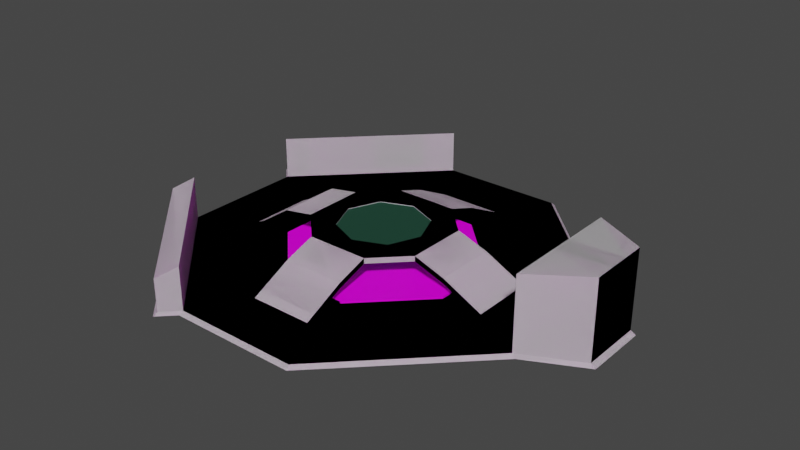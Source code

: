 # Source: Lobby.blend  (saved by Blender 4.0.36; exported with 4.5.12 LTS)
import bpy
from mathutils import Matrix  # noqa: F401  (used for matrix-valued properties, if any)

bpy.ops.wm.read_factory_settings(use_empty=True)
scene = bpy.context.scene
scene.name = 'Scene'

# ---- collections
col_collection = bpy.data.collections.new('Collection'); scene.collection.children.link(col_collection)
col_colonly = bpy.data.collections.new('colonly'); scene.collection.children.link(col_colonly)

# ---- images (referenced by path relative to the original .blend; pixels are not part of the script)
import os
ASSET_DIR = os.environ.get("B2B_ASSET_DIR", "")  # directory of the original .blend (textures are referenced by path, not embedded)
HERE = os.path.dirname(os.path.abspath(__file__))  # packed textures are extracted next to this script under _unpacked/

def load_image(name, relpath, width, height, colorspace="sRGB"):
    """Load a texture the original file referenced (path relative to the .blend, or extracted next to this script)."""
    p = next((c for c in (os.path.join(HERE, relpath), os.path.join(ASSET_DIR, relpath)) if relpath and os.path.exists(c)), "")
    if p:
        img = bpy.data.images.load(p, check_existing=True)
        img.name = name
    else:  # same state as the original file: an image datablock whose file is absent (Cycles renders it pink)
        img = bpy.data.images.new(name, width, height)
        img.source = "FILE"
        img.filepath = "//" + (relpath or name)
    img.colorspace_settings.name = colorspace
    return img
img_t_oldmetal_png = load_image('T_OldMetal.png', 'T_OldMetal.png', 1024, 1024, 'sRGB')

# ---- materials (node trees are filled in below, after node groups)
mat_material_001 = bpy.data.materials.new('Material.001')
mat_material_001.alpha_threshold = 0.0
mat_material_001.use_transparent_shadow = False
mat_material_001.line_color = (0.0, 0.0, 0.0, 1.0)
mat_material = bpy.data.materials.new('Material')
mat_material.surface_render_method = 'BLENDED'
mat_material.blend_method = 'BLEND'
mat_material.use_transparent_shadow = False
mat_material.refraction_depth = 0.6

# ---- material node trees
mat_material_001.use_nodes = True; mat_material_001.node_tree.nodes.clear()
_N = mat_material_001.node_tree.nodes; _L = mat_material_001.node_tree.links
n0 = _N.new('ShaderNodeOutputMaterial'); n0.name = 'Material Output'; n0.location = (300, 300)
n1 = _N.new('ShaderNodeBsdfPrincipled'); n1.name = 'Principled BSDF'; n1.location = (10, 300)
n1.distribution = 'GGX'
n1.subsurface_method = 'BURLEY'
n1.inputs[2].default_value = 0.4
n1.inputs[3].default_value = 1.45
n1.inputs[27].default_value = (0.0, 0.0, 0.0, 1.0)
n1.inputs[28].default_value = 1.0
n2 = _N.new('ShaderNodeTexImage'); n2.name = 'Image Texture'; n2.location = (-190, 280)
n2.image = img_t_oldmetal_png
_L.new(n1.outputs[0], n0.inputs[0])
_L.new(n2.outputs[0], n1.inputs[0])
n0.is_active_output = True
mat_material.use_nodes = True; mat_material.node_tree.nodes.clear()
_N = mat_material.node_tree.nodes; _L = mat_material.node_tree.links
n0 = _N.new('ShaderNodeOutputMaterial'); n0.name = 'Material Output'; n0.location = (300, 300)
n1 = _N.new('ShaderNodeBsdfTransparent'); n1.name = 'Transparent BSDF'; n1.location = (10, 300)
n1.inputs[0].default_value = (0.2931, 1.0, 0.6603, 0.0)
_L.new(n1.outputs[0], n0.inputs[0])
n0.is_active_output = True

# ---- world
world_world = bpy.data.worlds.new('World'); scene.world = world_world
world_world.use_nodes = True; world_world.node_tree.nodes.clear()
_N = world_world.node_tree.nodes; _L = world_world.node_tree.links
n0 = _N.new('ShaderNodeOutputWorld'); n0.name = 'World Output'; n0.location = (300, 300)
n1 = _N.new('ShaderNodeBackground'); n1.name = 'Background'; n1.location = (10, 300)
n1.inputs[0].default_value = (0.05088, 0.05088, 0.05088, 1.0)
_L.new(n1.outputs[0], n0.inputs[0])
n0.is_active_output = True
world_world.color = (0.05088, 0.05088, 0.05088)
world_world.use_sun_shadow = False
world_world.sun_shadow_jitter_overblur = 0.0

# ---- meshes
me_cube = bpy.data.meshes.new('Cube')
me_cube.from_pydata([(-5.833, 17.5, 0.25), (5.833, 17.5, 0.25), (-17.5, -5.833, 0.25), (-17.5, 5.833, 0.25), (17.5, 5.833, 0.25), (17.5, -5.833, 0.25), (5.833, -17.5, 0.25), (-5.833, -17.5, 0.25), (-5.833, 5.833, 0.25), (5.833, 5.833, 0.25), (-5.833, -5.833, 0.25), (5.833, -5.833, 0.25), (17.5, 1.0, 0.25), (17.5, -1.0, 0.25), (19.5, 2.0, 0.25), (19.5, -2.0, 0.25), (21.5, 0.0, 0.25), (-5.95, 17.85, -0.051), (5.95, 17.85, -0.051), (-17.85, -5.95, -0.051), (-17.85, 5.95, -0.051), (17.85, 5.95, -0.051), (17.85, -5.95, -0.051), (5.95, -17.85, -0.051), (-5.95, -17.85, -0.051)], [], [(8, 3, 2, 10), (4, 9, 11, 5, 13, 12), (9, 8, 10, 11), (4, 1, 9), (1, 0, 8, 9), (3, 8, 0), (7, 10, 2), (6, 11, 10, 7), (11, 6, 5), (12, 13, 15, 14), (15, 16, 14), (5, 6, 23, 22), (6, 7, 24, 23), (0, 1, 18, 17), (1, 4, 21, 18), (2, 3, 20, 19)])
_uv = me_cube.uv_layers.new(name='UVMap')
_uv.uv.foreach_set('vector', [-0.0008991, 1.001, -0.9099, 1.001, -0.9099, -0.0009909, -0.0008991, -0.0009909, 1.817, 1.001, 0.9081, 1.001, 0.9081, -0.0009909, 1.817, -0.0009909, 1.817, 0.4141, 1.817, 0.5859, 0.9081, 1.001, -0.0008991, 1.001, -0.0008991, -0.0009909, 0.9081, -0.0009909, 1.817, 1.001, 0.9081, 2.003, 0.9081, 1.001, 0.9081, 2.003, -0.0008991, 2.003, -0.0008991, 1.001, 0.9081, 1.001, -0.9099, 1.001, -0.0008991, 1.001, -0.0008991, 2.003, -0.0008991, -1.003, -0.0008991, -0.0009909, -0.9099, -0.0009909, 0.9081, -1.003, 0.9081, -0.0009909, -0.0008991, -0.0009909, -0.0008991, -1.003, 0.9081, -0.0009909, 0.9081, -1.003, 1.817, -0.0009909, 0.3, 0.6089, 0.3, 0.395, 0.4941, 0.288, 0.4941, 0.7159, 0.4941, 0.288, 0.6882, 0.502, 0.4941, 0.7159, 1.078, 0.4061, -0.6005, 0.4058, -0.6061, 0.344, 1.106, 0.3443, 2.989, 0.4084, -1.938, 0.4084, -1.988, 0.2812, 3.038, 0.2812, -1.285, 0.4839, 2.305, 0.4839, 2.341, 0.3913, -1.321, 0.3913, 2.01, 0.4928, -1.004, 0.4973, -1.05, 0.4418, 2.062, 0.4393, 1.582, 0.5019, -0.5629, 0.5006, -0.5991, 0.4476, 1.619, 0.4487])
me_cube.materials.append(mat_material_001)
me_cube.use_remesh_preserve_volume = False
me_cube.use_remesh_preserve_attributes = False
me_cube.use_mirror_vertex_groups = False
me_cube.update()
me_cube_002 = bpy.data.meshes.new('Cube.002')
me_cube_002.from_pydata([(-2.917, 8.75, 1.625), (2.917, 8.75, 1.625), (-8.75, -2.917, 2.125), (-8.75, 2.917, 2.125), (8.75, 2.917, 1.625), (8.75, -2.917, 1.625), (2.917, -8.75, 1.625), (-2.917, -8.75, 1.625), (-2.917, 8.75, 2.125), (2.917, 8.75, 2.125), (-8.75, -2.917, 2.625), (-8.75, 2.917, 2.625), (8.75, 2.917, 2.125), (8.75, -2.917, 2.125), (2.917, -8.75, 2.125), (-2.917, -8.75, 2.125), (2.917, 5.833, 2.625), (-2.917, 5.833, 2.625), (2.917, 5.833, 3.125), (-2.917, 5.833, 3.125), (-5.833, 2.917, 2.625), (-5.833, -2.917, 2.625), (-5.833, 2.917, 3.125), (-5.833, -2.917, 3.125), (-2.917, -5.833, 2.625), (2.917, -5.833, 2.625), (-2.917, -5.833, 3.125), (2.917, -5.833, 3.125), (5.833, 2.917, 2.625), (5.833, -2.917, 2.625), (5.833, 2.917, 3.125), (5.833, -2.917, 3.125), (11.75, 2.917, 0.125), (11.75, -2.917, 0.125), (11.75, 2.917, 0.625), (11.75, -2.917, 0.625), (-2.917, 11.75, 0.125), (2.917, 11.75, 0.125), (-2.917, 11.75, 0.625), (2.917, 11.75, 0.625), (-11.75, -2.917, 0.125), (-11.75, 2.917, 0.125), (-11.75, -2.917, 0.625), (-11.75, 2.917, 0.625), (2.917, -11.75, 0.1409), (-2.917, -11.75, 0.1409), (2.917, -11.75, 0.6409), (-2.917, -11.75, 0.6409), (12.75, 2.917, 0.125), (12.75, -2.917, 0.125), (-2.917, 12.75, 0.125), (2.917, 12.75, 0.125), (-12.75, -2.917, 0.125), (-12.75, 2.917, 0.125), (2.917, -12.75, 0.1409), (-2.917, -12.75, 0.1409), (4.083, 0.0, 2.925), (4.083, 0.0, 3.125), (0.0, -4.083, 2.925), (0.0, -4.083, 3.125), (0.0, 4.083, 2.925), (0.0, 4.083, 3.125), (-4.083, 0.0, 2.925), (-4.083, 0.0, 3.125), (2.903, -2.872, 2.925), (2.903, -2.872, 3.125), (-2.872, -2.872, 2.925), (-2.872, -2.872, 3.125), (2.903, 2.903, 2.925), (2.903, 2.903, 3.125), (-2.872, 2.903, 2.925), (-2.872, 2.903, 3.125)], [], [(20, 21, 2, 3), (1, 16, 17, 0), (14, 27, 26, 15), (4, 5, 29, 28), (66, 62, 63, 67), (13, 5, 33, 35), (22, 11, 10, 23), (9, 8, 19, 18), (12, 30, 31, 13), (12, 13, 35, 34), (7, 6, 44, 45), (5, 4, 32, 33), (1, 0, 36, 37), (27, 25, 29, 31), (57, 69, 68, 56), (11, 3, 41, 43), (4, 12, 34, 32), (6, 7, 24, 25), (32, 34, 48), (9, 1, 37, 39), (8, 9, 39, 38), (0, 8, 38, 36), (40, 42, 52), (3, 2, 40, 41), (2, 10, 42, 40), (10, 11, 43, 42), (43, 53, 52, 42), (14, 15, 47, 46), (15, 7, 45, 47), (6, 14, 46, 44), (59, 65, 64, 58), (18, 30, 28, 16), (33, 32, 48, 49), (19, 17, 20, 22), (37, 36, 50, 51), (33, 49, 35), (23, 21, 24, 26), (45, 55, 47), (41, 40, 52, 53), (41, 53, 43), (44, 46, 54), (35, 49, 48, 34), (39, 51, 50, 38), (47, 55, 54, 46), (45, 44, 54, 55), (6, 25, 27, 14), (5, 13, 31, 29), (4, 28, 30, 12), (17, 19, 8, 0), (20, 3, 11, 22), (21, 23, 10, 2), (70, 60, 61, 71), (15, 26, 24, 7), (1, 9, 18, 16), (37, 51, 39), (36, 38, 50), (61, 69, 18), (57, 30, 69), (18, 69, 30), (19, 71, 61), (63, 71, 22), (63, 23, 67), (59, 67, 26), (59, 27, 65), (57, 65, 31), (18, 19, 61), (22, 71, 19), (23, 63, 22), (26, 67, 23), (59, 26, 27), (27, 31, 65), (57, 31, 30), (16, 68, 60), (28, 68, 16), (28, 56, 68), (28, 29, 56), (29, 64, 56), (29, 25, 64), (58, 64, 25), (58, 25, 24), (24, 66, 58), (24, 21, 66), (62, 66, 21), (60, 70, 17), (16, 60, 17), (70, 62, 20), (20, 17, 70), (62, 21, 20), (65, 57, 56, 64), (69, 61, 60, 68), (71, 63, 62, 70), (67, 59, 58, 66)])
_uv = me_cube_002.uv_layers.new(name='UVMap')
_uv.uv.foreach_set('vector', [0.000974, 0.758, 0.000974, 0.281, -0.2376, 0.281, -0.2376, 0.758, 0.7165, 1.235, 0.7165, 0.9966, 0.2395, 0.9966, 0.2395, 1.235, 0.7165, -0.196, 0.7165, 0.04248, 0.2395, 0.04248, 0.2395, -0.196, 1.194, 0.758, 1.194, 0.281, 0.9551, 0.281, 0.9551, 0.758, 0.2432, 0.2847, 0.1441, 0.5195, 0.1441, 0.5195, 0.2432, 0.2847, 1.194, 0.281, 1.194, 0.281, 1.439, 0.281, 1.439, 0.281, 0.000974, 0.758, -0.2376, 0.758, -0.2376, 0.281, 0.000974, 0.281, 0.7165, 1.235, 0.2395, 1.235, 0.2395, 0.9966, 0.7165, 0.9966, 1.194, 0.758, 0.9551, 0.758, 0.9551, 0.281, 1.194, 0.281, 1.194, 0.758, 1.194, 0.281, 1.439, 0.281, 1.439, 0.758, 0.2395, -0.196, 0.7165, -0.196, 0.7165, -0.4414, 0.2395, -0.4414, 1.194, 0.281, 1.194, 0.758, 1.439, 0.758, 1.439, 0.281, 0.7165, 1.235, 0.2395, 1.235, 0.2395, 1.48, 0.7165, 1.48, 0.1179, 0.0, 0.1179, 1.0, 0.0, 1.0, 0.0, 0.0, 0.812, 0.5195, 0.7154, 0.7569, 0.7154, 0.7569, 0.812, 0.5195, -0.2376, 0.758, -0.2376, 0.758, -0.4829, 0.758, -0.4829, 0.758, 1.194, 0.758, 1.194, 0.758, 1.439, 0.758, 1.439, 0.758, 0.7165, -0.196, 0.2395, -0.196, 0.2395, 0.04248, 0.7165, 0.04248, 1.439, 0.758, 1.439, 0.758, 1.521, 0.758, 0.7165, 1.235, 0.7165, 1.235, 0.7165, 1.48, 0.7165, 1.48, 0.2395, 1.235, 0.7165, 1.235, 0.7165, 1.48, 0.2395, 1.48, 0.2395, 1.235, 0.2395, 1.235, 0.2395, 1.48, 0.2395, 1.48, -0.4829, 0.281, -0.4829, 0.281, -0.5647, 0.281, -0.2376, 0.758, -0.2376, 0.281, -0.4829, 0.281, -0.4829, 0.758, -0.2376, 0.281, -0.2376, 0.281, -0.4829, 0.281, -0.4829, 0.281, -0.2376, 0.281, -0.2376, 0.758, -0.4829, 0.758, -0.4829, 0.281, -0.4829, 0.758, -0.5647, 0.758, -0.5647, 0.281, -0.4829, 0.281, 0.7165, -0.196, 0.2395, -0.196, 0.2395, -0.4414, 0.7165, -0.4414, 0.2395, -0.196, 0.2395, -0.196, 0.2395, -0.4414, 0.2395, -0.4414, 0.7165, -0.196, 0.7165, -0.196, 0.7165, -0.4414, 0.7165, -0.4414, 0.478, 0.1856, 0.7154, 0.2847, 0.7154, 0.2847, 0.478, 0.1856, 0.1179, 0.0, 0.2357, 0.0, 0.2357, 1.0, 0.1179, 1.0, 1.439, 0.281, 1.439, 0.758, 1.521, 0.758, 1.521, 0.281, 0.3536, 0.0, 0.3536, 1.0, 0.2357, 1.0, 0.2357, 0.0, 0.7165, 1.48, 0.2395, 1.48, 0.2395, 1.562, 0.7165, 1.562, 1.439, 0.281, 1.521, 0.281, 1.439, 0.281, 0.4714, 0.0, 0.4714, 1.0, 0.3536, 1.0, 0.3536, 0.0, 0.2395, -0.4414, 0.2395, -0.5232, 0.2395, -0.4414, -0.4829, 0.758, -0.4829, 0.281, -0.5647, 0.281, -0.5647, 0.758, -0.4829, 0.758, -0.5647, 0.758, -0.4829, 0.758, 0.7165, -0.4414, 0.7165, -0.4414, 0.7165, -0.5232, 1.439, 0.281, 1.521, 0.281, 1.521, 0.758, 1.439, 0.758, 0.7165, 1.48, 0.7165, 1.562, 0.2395, 1.562, 0.2395, 1.48, 0.2395, -0.4414, 0.2395, -0.5232, 0.7165, -0.5232, 0.7165, -0.4414, 0.2395, -0.4414, 0.7165, -0.4414, 0.7165, -0.5232, 0.2395, -0.5232, 0.7165, -0.196, 0.7165, 0.04248, 0.7165, 0.04248, 0.7165, -0.196, 1.194, 0.281, 1.194, 0.281, 0.9551, 0.281, 0.9551, 0.281, 1.194, 0.758, 0.9551, 0.758, 0.9551, 0.758, 1.194, 0.758, 0.2395, 0.9966, 0.2395, 0.9966, 0.2395, 1.235, 0.2395, 1.235, 0.000974, 0.758, -0.2376, 0.758, -0.2376, 0.758, 0.000974, 0.758, 0.000974, 0.281, 0.000974, 0.281, -0.2376, 0.281, -0.2376, 0.281, 0.2432, 0.7569, 0.478, 0.8535, 0.478, 0.8535, 0.2432, 0.7569, 0.2395, -0.196, 0.2395, 0.04248, 0.2395, 0.04248, 0.2395, -0.196, 0.7165, 1.235, 0.7165, 1.235, 0.7165, 0.9966, 0.7165, 0.9966, 0.7165, 1.48, 0.7165, 1.562, 0.7165, 1.48, 0.2395, 1.48, 0.2395, 1.48, 0.2395, 1.562, 0.478, 0.8535, 0.7154, 0.7569, 0.7165, 0.9966, 0.812, 0.5195, 0.9551, 0.758, 0.7154, 0.7569, 0.7165, 0.9966, 0.7154, 0.7569, 0.9551, 0.758, 0.2395, 0.9966, 0.2432, 0.7569, 0.478, 0.8535, 0.1441, 0.5195, 0.2432, 0.7569, 0.000974, 0.758, 0.1441, 0.5195, 0.000974, 0.281, 0.2432, 0.2847, 0.478, 0.1856, 0.2432, 0.2847, 0.2395, 0.04248, 0.478, 0.1856, 0.7165, 0.04248, 0.7154, 0.2847, 0.812, 0.5195, 0.7154, 0.2847, 0.9551, 0.281, 0.7165, 0.9966, 0.2395, 0.9966, 0.478, 0.8535, 0.000974, 0.758, 0.2432, 0.7569, 0.2395, 0.9966, 0.000974, 0.281, 0.1441, 0.5195, 0.000974, 0.758, 0.2395, 0.04248, 0.2432, 0.2847, 0.000974, 0.281, 0.478, 0.1856, 0.2395, 0.04248, 0.7165, 0.04248, 0.7165, 0.04248, 0.9551, 0.281, 0.7154, 0.2847, 0.812, 0.5195, 0.9551, 0.281, 0.9551, 0.758, 0.7165, 0.9966, 0.7154, 0.7569, 0.478, 0.8535, 0.9551, 0.758, 0.7154, 0.7569, 0.7165, 0.9966, 0.9551, 0.758, 0.812, 0.5195, 0.7154, 0.7569, 0.9551, 0.758, 0.9551, 0.281, 0.812, 0.5195, 0.9551, 0.281, 0.7154, 0.2847, 0.812, 0.5195, 0.9551, 0.281, 0.7165, 0.04248, 0.7154, 0.2847, 0.478, 0.1856, 0.7154, 0.2847, 0.7165, 0.04248, 0.478, 0.1856, 0.7165, 0.04248, 0.2395, 0.04248, 0.2395, 0.04248, 0.2432, 0.2847, 0.478, 0.1856, 0.2395, 0.04248, 0.000974, 0.281, 0.2432, 0.2847, 0.1441, 0.5195, 0.2432, 0.2847, 0.000974, 0.281, 0.478, 0.8535, 0.2432, 0.7569, 0.2395, 0.9966, 0.7165, 0.9966, 0.478, 0.8535, 0.2395, 0.9966, 0.2432, 0.7569, 0.1441, 0.5195, 0.000974, 0.758, 0.000974, 0.758, 0.2395, 0.9966, 0.2432, 0.7569, 0.1441, 0.5195, 0.000974, 0.281, 0.000974, 0.758, 0.7154, 0.2847, 0.812, 0.5195, 0.812, 0.5195, 0.7154, 0.2847, 0.7154, 0.7569, 0.478, 0.8535, 0.478, 0.8535, 0.7154, 0.7569, 0.2432, 0.7569, 0.1441, 0.5195, 0.1441, 0.5195, 0.2432, 0.7569, 0.2432, 0.2847, 0.478, 0.1856, 0.478, 0.1856, 0.2432, 0.2847])
me_cube_002.materials.append(mat_material_001)
me_cube_002.use_remesh_preserve_volume = False
me_cube_002.use_remesh_preserve_attributes = False
me_cube_002.use_mirror_vertex_groups = False
me_cube_002.update()
me_cube_003 = bpy.data.meshes.new('Cube.003')
me_cube_003.from_pydata([(-17.5, -5.833, 0.25), (17.5, 5.833, 0.25), (17.5, -5.833, 0.25), (-5.833, -17.5, 0.25), (17.5, -5.833, 7.0), (17.5, 5.833, 7.0), (17.5, 1.0, 0.25), (17.5, -1.0, 0.25), (17.5, 1.0, 7.0), (17.5, -1.0, 7.0), (17.5, 1.0, 2.25), (17.5, -1.0, 2.25), (19.5, 2.0, 0.25), (19.5, -2.0, 0.25), (21.5, 0.0, 0.25), (19.5, 2.0, 3.25), (19.5, -2.0, 3.25), (21.5, 0.0, 4.25), (22.5, -2.917, 7.25), (22.5, 2.917, 7.25), (22.5, 1.0, 7.25), (22.5, -1.0, 7.25), (22.5, -2.917, 0.0), (22.5, 2.917, 0.0), (22.5, 1.0, 0.0), (22.5, -1.0, 0.0), (-5.833, -17.5, 4.25), (-17.5, -5.833, 4.25), (-17.5, 5.833, 4.25), (-5.833, 17.5, 4.25), (-5.833, 17.5, 0.25), (-17.5, 5.833, 0.25), (-7.248, 18.91, 0.25), (-18.91, 7.248, 0.25), (-18.91, 7.248, 3.25), (-7.248, 18.91, 3.25), (-18.91, -7.248, 0.25), (-7.248, -18.91, 0.25), (-18.91, -7.248, 3.25), (-7.248, -18.91, 3.25), (-17.85, -5.95, -0.051), (17.85, 5.95, -0.051), (17.85, -5.95, -0.051), (-5.95, -17.85, -0.051), (22.95, -2.975, -0.306), (22.95, 2.975, -0.306), (22.95, 1.02, -0.306), (22.95, -1.02, -0.306), (-5.95, 17.85, -0.051), (-17.85, 5.95, -0.051), (-7.392, 19.29, -0.051), (-19.29, 7.392, -0.051), (-19.29, -7.392, -0.051), (-7.392, -19.29, -0.051)], [], [(7, 2, 4, 9, 11), (1, 6, 10, 8, 5), (10, 11, 9, 8), (12, 15, 10, 6), (13, 16, 17, 14), (14, 17, 15, 12), (7, 11, 16, 13), (10, 15, 16, 11), (17, 16, 15), (8, 9, 21, 20), (5, 8, 20, 19), (9, 4, 18, 21), (20, 21, 25, 24), (19, 20, 24, 23), (21, 18, 22, 25), (13, 14, 25, 22), (14, 12, 23, 24), (24, 25, 14), (1, 23, 12, 6), (2, 7, 13, 22), (18, 4, 2, 22), (23, 1, 5, 19), (30, 29, 28, 31), (0, 27, 26, 3), (32, 33, 34, 35), (30, 31, 33, 32), (29, 30, 32, 35), (31, 28, 34, 33), (28, 29, 35, 34), (36, 37, 39, 38), (26, 27, 38, 39), (27, 0, 36, 38), (0, 3, 37, 36), (3, 26, 39, 37), (22, 2, 42, 44), (25, 24, 46, 47), (32, 33, 51, 50), (0, 36, 52, 40), (31, 33, 51, 49), (36, 37, 53, 52), (3, 37, 53, 43), (22, 25, 47, 44), (32, 30, 48, 50), (1, 23, 45, 41), (24, 23, 45, 46)])
_uv = me_cube_003.uv_layers.new(name='UVMap')
_uv.uv.foreach_set('vector', [0.723, 0.9237, 0.1796, 0.9237, 0.1796, 0.008488, 0.723, 0.008488, 0.723, 0.6525, 1.491, 0.9237, 0.9479, 0.9237, 0.9479, 0.6525, 0.9479, 0.008488, 1.491, 0.008488, 0.9479, 0.6525, 0.723, 0.6525, 0.723, 0.008488, 0.9479, 0.008488, 2.391, 0.4153, 2.391, 0.008488, 2.746, 0.1441, 2.746, 0.4153, 1.491, 0.5508, 1.491, 0.1441, 1.941, 0.008488, 1.941, 0.5508, 1.941, 0.5508, 1.941, 0.008488, 2.391, 0.1441, 2.391, 0.5508, 2.746, 0.4153, 2.746, 0.1441, 3.101, 0.008488, 3.101, 0.4153, 0.7598, 0.0, 1.0, 0.5391, 0.0, 0.5653, 0.2056, 0.01473, 0.5139, 1.0, 0.0, 0.5653, 1.0, 0.5391, 0.5857, 0.745, 0.4143, 0.745, 0.4143, 0.255, 0.5857, 0.255, 1.0, 0.745, 0.5857, 0.745, 0.5857, 0.255, 0.75, 0.255, 0.4143, 0.745, 0.0, 0.745, 0.25, 0.255, 0.4143, 0.255, -1.956, 0.008488, -1.805, 0.008488, -1.805, 0.9915, -1.956, 0.9915, -2.101, 0.008488, -1.956, 0.008488, -1.956, 0.9915, -2.101, 0.9915, -1.805, 0.008488, -1.66, 0.008488, -1.66, 0.9915, -1.805, 0.9915, 0.3286, 0.549, 0.5, 0.353, 0.4143, 0.255, 0.25, 0.255, 0.5, 0.353, 0.6714, 0.549, 0.75, 0.255, 0.5857, 0.255, 0.5857, 0.255, 0.4143, 0.255, 0.5, 0.353, 1.0, 0.745, 0.75, 0.255, 0.6714, 0.549, 0.5857, 0.745, 0.0, 0.745, 0.4143, 0.745, 0.3286, 0.549, 0.25, 0.255, -1.66, 0.008488, -0.7403, 0.04239, -0.7403, 0.9576, -1.66, 0.9915, 0.1796, 0.9915, -0.7403, 0.9576, -0.7403, 0.04239, 0.1796, 0.008488, -7.736, 1.0, -7.736, 0.0, -4.063, 0.0, -4.063, 1.0, -4.063, 1.0, -4.063, 0.0, -0.3904, 0.0, -0.3904, 1.0, 5.063, 0.75, 1.39, 0.75, 1.39, 0.0, 5.063, 0.0, 1.0, 0.0, -5.96e-08, 0.0, -5.96e-08, 1.0, 1.0, 1.0, 0.05481, 0.0, 0.05481, 1.0, -0.3904, 1.0, -0.3904, 0.25, 0.05481, 1.0, 0.05481, 0.0, 0.5, 0.25, 0.5, 1.0, -5.96e-08, 0.3928, 1.0, 0.3928, 1.0, 0.6072, -5.96e-08, 0.6072, 8.736, 0.75, 5.063, 0.75, 5.063, 0.0, 8.736, 0.0, 1.0, 0.6008, 0.0, 0.6008, 0.0, 0.3992, 1.0, 0.3992, 0.9452, 0.0, 0.9452, 1.0, 0.5, 1.0, 0.5, 0.25, 0.0, 0.6008, 1.0, 0.6008, 1.0, 0.3992, 0.0, 0.3992, 0.9452, 1.0, 0.9452, 0.0, 1.39, 0.25, 1.39, 1.0, 1.781, 0.3021, 1.471, 0.1042, 1.493, 0.09624, 1.809, 0.2981, 1.781, 0.4321, 1.781, 0.5679, 1.809, 0.5692, 1.809, 0.4308, -0.06257, 1.783, -0.7857, 0.9918, -0.8092, 1.002, -0.07156, 1.809, -0.6981, 0.1042, -0.7857, 0.008194, -0.8092, -0.001642, -0.7197, 0.09624, -0.6981, 0.8958, -0.7857, 0.9918, -0.8092, 1.002, -0.7197, 0.9038, -0.7857, 0.008194, -0.06257, -0.7835, -0.07156, -0.8092, -0.8092, -0.001642, 0.02508, -0.6875, -0.06257, -0.7835, -0.07156, -0.8092, 0.01785, -0.7113, 1.781, 0.3021, 1.781, 0.4321, 1.809, 0.4308, 1.809, 0.2981, -0.06257, 1.783, 0.02508, 1.688, 0.01785, 1.711, -0.07156, 1.809, 1.471, 0.8958, 1.781, 0.6979, 1.809, 0.7019, 1.493, 0.9038, 1.781, 0.5679, 1.781, 0.6979, 1.809, 0.7019, 1.809, 0.5692])
me_cube_003.materials.append(mat_material_001)
me_cube_003.use_remesh_preserve_volume = False
me_cube_003.use_remesh_preserve_attributes = False
me_cube_003.use_mirror_vertex_groups = False
me_cube_003.update()
me_cube_004 = bpy.data.meshes.new('Cube.004')
me_cube_004.from_pydata([(-2.915, 8.75, 0.2275), (2.918, 8.75, 0.2275), (-8.749, -2.917, 0.2275), (-8.749, 2.917, 0.2275), (8.751, 2.917, 0.2275), (8.751, -2.917, 0.2275), (2.918, -8.75, 0.2275), (-2.915, -8.75, 0.2275), (-2.915, 2.917, 0.2275), (2.918, 2.917, 0.2275), (-2.915, -2.917, 0.2275), (2.918, -2.917, 0.2275), (8.751, 0.5, 0.2275), (8.751, -0.5, 0.2275), (2.918, 2.917, 0.4275), (8.751, 2.917, 0.4275), (-2.915, 8.75, 0.4275), (2.918, 8.75, 0.4275), (-8.749, -2.917, 0.4275), (-8.749, 2.917, 0.4275), (8.751, -0.5, 0.4275), (8.751, -2.917, 0.4275), (2.918, -2.917, 0.4275), (2.918, -8.75, 0.4275), (-2.915, -8.75, 0.4275), (-2.915, 2.917, 0.4275), (-2.915, -2.917, 0.4275), (8.751, 0.5, 0.4275)], [], [(8, 10, 2, 3), (4, 12, 13, 5, 11, 9), (9, 11, 10, 8), (4, 9, 1), (1, 9, 8, 0), (3, 0, 8), (7, 2, 10), (6, 7, 10, 11), (11, 5, 6), (25, 19, 18, 26), (15, 14, 22, 21, 20, 27), (14, 25, 26, 22), (15, 17, 14), (17, 16, 25, 14), (19, 25, 16), (24, 26, 18), (23, 22, 26, 24), (22, 23, 21), (7, 6, 23, 24), (3, 2, 18, 19), (6, 5, 21, 23), (4, 1, 17, 15), (12, 4, 15, 27), (5, 13, 20, 21), (0, 3, 19, 16), (13, 12, 27, 20), (1, 0, 16, 17), (2, 7, 24, 18)])
_uv = me_cube_004.uv_layers.new(name='UVMap')
_uv.uv.foreach_set('vector', [0.3333, 0.6667, 0.3333, 0.3333, 0.0, 0.3333, 0.0, 0.6667, 1.0, 0.6667, 1.0, 0.5286, 1.0, 0.4714, 1.0, 0.3333, 0.6667, 0.3333, 0.6667, 0.6667, 0.6667, 0.6667, 0.6667, 0.3333, 0.3333, 0.3333, 0.3333, 0.6667, 1.0, 0.6667, 0.6667, 0.6667, 0.6667, 1.0, 0.6667, 1.0, 0.6667, 0.6667, 0.3333, 0.6667, 0.3333, 1.0, 0.0, 0.6667, 0.3333, 1.0, 0.3333, 0.6667, 0.3333, 0.0, 0.0, 0.3333, 0.3333, 0.3333, 0.6667, 0.0, 0.3333, 0.0, 0.3333, 0.3333, 0.6667, 0.3333, 0.6667, 0.3333, 1.0, 0.3333, 0.6667, 0.0, 0.3333, 0.6667, 0.0, 0.6667, 0.0, 0.3333, 0.3333, 0.3333, 1.0, 0.6667, 0.6667, 0.6667, 0.6667, 0.3333, 1.0, 0.3333, 1.0, 0.4714, 1.0, 0.5286, 0.6667, 0.6667, 0.3333, 0.6667, 0.3333, 0.3333, 0.6667, 0.3333, 1.0, 0.6667, 0.6667, 1.0, 0.6667, 0.6667, 0.6667, 1.0, 0.3333, 1.0, 0.3333, 0.6667, 0.6667, 0.6667, 0.0, 0.6667, 0.3333, 0.6667, 0.3333, 1.0, 0.3333, 0.0, 0.3333, 0.3333, 0.0, 0.3333, 0.6667, 0.0, 0.6667, 0.3333, 0.3333, 0.3333, 0.3333, 0.0, 0.6667, 0.3333, 0.6667, 0.0, 1.0, 0.3333, 0.0, 0.475, 1.0, 0.475, 1.0, 0.525, 0.0, 0.525, 1.0, 0.475, 0.0, 0.475, 0.0, 0.525, 1.0, 0.525, 1.192e-07, 0.475, 1.0, 0.475, 1.0, 0.525, 1.192e-07, 0.525, 1.0, 0.475, 2.384e-07, 0.475, 2.384e-07, 0.525, 1.0, 0.525, 0.5857, 0.475, 1.0, 0.475, 1.0, 0.525, 0.5857, 0.525, 0.0, 0.475, 0.4143, 0.475, 0.4143, 0.525, 0.0, 0.525, 1.0, 0.475, 0.0, 0.475, 0.0, 0.525, 1.0, 0.525, 0.4143, 0.475, 0.5857, 0.475, 0.5857, 0.525, 0.4143, 0.525, 1.0, 0.475, 0.0, 0.475, 0.0, 0.525, 1.0, 0.525, 0.0, 0.475, 1.0, 0.475, 1.0, 0.525, 0.0, 0.525])
me_cube_004.materials.append(mat_material_001)
me_cube_004.use_remesh_preserve_volume = False
me_cube_004.use_remesh_preserve_attributes = False
me_cube_004.use_mirror_vertex_groups = False
me_cube_004.update()
me_cube_005 = bpy.data.meshes.new('Cube.005')
me_cube_005.from_pydata([(4.083, 0.0, 2.975), (4.083, 0.0, 3.075), (0.0, -4.083, 2.975), (0.0, -4.083, 3.075), (0.0, 4.083, 2.975), (0.0, 4.083, 3.075), (-4.083, 0.0, 2.975), (-4.083, 0.0, 3.075), (2.903, -2.872, 2.975), (2.903, -2.872, 3.075), (-2.872, -2.872, 2.975), (-2.872, -2.872, 3.075), (2.903, 2.903, 2.975), (2.903, 2.903, 3.075), (-2.872, 2.903, 2.975), (-2.872, 2.903, 3.075)], [], [(10, 6, 7, 11), (1, 0, 12, 13), (3, 2, 8, 9), (14, 4, 5, 15), (9, 8, 0, 1), (13, 5, 4, 12), (15, 14, 6, 7), (11, 10, 2, 3), (7, 11, 3, 9, 1, 13, 5, 15), (6, 14, 4, 12, 0, 8, 2, 10)])
_uv = me_cube_005.uv_layers.new(name='UVMap')
_uv.uv.foreach_set('vector', [0.0, 0.45, 0.4973, 0.45, 0.4973, 0.55, 0.0, 0.55, 0.4973, 0.55, 0.4973, 0.45, 1.0, 0.45, 1.0, 0.55, 0.4973, 0.55, 0.4973, 0.45, 1.0, 0.45, 1.0, 0.55, 0.0, 0.45, 0.4973, 0.45, 0.4973, 0.55, 0.0, 0.55, 0.0, 0.55, 0.0, 0.45, 0.4973, 0.45, 0.4973, 0.55, 1.0, 0.55, 0.4973, 0.55, 0.4973, 0.45, 1.0, 0.45, 1.0, 0.55, 1.0, 0.45, 0.4973, 0.45, 0.4973, 0.55, 0.0, 0.55, 0.0, 0.45, 0.4973, 0.45, 0.4973, 0.55, 0.0, 0.5, 0.1484, 0.1484, 0.5, 0.0, 0.8555, 0.1484, 1.0, 0.5, 0.8555, 0.8555, 0.5, 1.0, 0.1484, 0.8555, 0.0, 0.5, 0.1484, 0.8555, 0.5, 1.0, 0.8555, 0.8555, 1.0, 0.5, 0.8555, 0.1484, 0.5, 0.0, 0.1484, 0.1484])
me_cube_005.materials.append(mat_material)
me_cube_005.use_remesh_preserve_volume = False
me_cube_005.use_remesh_preserve_attributes = False
me_cube_005.use_mirror_vertex_groups = False
me_cube_005.update()
me_cube_006 = bpy.data.meshes.new('Cube.006')
me_cube_006.from_pydata([(-5.833, 17.5, 0.25), (5.833, 17.5, 0.25), (-17.5, -5.833, 0.25), (-17.5, 5.833, 0.25), (17.5, 5.833, 0.25), (17.5, -5.833, 0.25), (5.833, -17.5, 0.25), (-5.833, -17.5, 0.25), (-5.833, 5.833, 0.25), (5.833, 5.833, 0.25), (-5.833, -5.833, 0.25), (5.833, -5.833, 0.25), (17.5, 1.0, 0.25), (17.5, -1.0, 0.25), (19.5, 2.0, 0.25), (19.5, -2.0, 0.25), (21.5, 0.0, 0.25), (-5.95, 17.85, -0.051), (5.95, 17.85, -0.051), (-17.85, -5.95, -0.051), (-17.85, 5.95, -0.051), (17.85, 5.95, -0.051), (17.85, -5.95, -0.051), (5.95, -17.85, -0.051), (-5.95, -17.85, -0.051)], [], [(8, 3, 2, 10), (4, 9, 11, 5, 13, 12), (9, 8, 10, 11), (4, 1, 9), (1, 0, 8, 9), (3, 8, 0), (7, 10, 2), (6, 11, 10, 7), (11, 6, 5), (12, 13, 15, 14), (15, 16, 14), (5, 6, 23, 22), (6, 7, 24, 23), (0, 1, 18, 17), (1, 4, 21, 18), (2, 3, 20, 19)])
_uv = me_cube_006.uv_layers.new(name='UVMap')
_uv.uv.foreach_set('vector', [0.2991, 0.6667, 0.0, 0.6667, 0.0, 0.3333, 0.2991, 0.3333, 0.8974, 0.6667, 0.5983, 0.6667, 0.5983, 0.3333, 0.8974, 0.3333, 0.8974, 0.4714, 0.8974, 0.5286, 0.5983, 0.6667, 0.2991, 0.6667, 0.2991, 0.3333, 0.5983, 0.3333, 0.8974, 0.6667, 0.5983, 1.0, 0.5983, 0.6667, 0.5983, 1.0, 0.2991, 1.0, 0.2991, 0.6667, 0.5983, 0.6667, 0.0, 0.6667, 0.2991, 0.6667, 0.2991, 1.0, 0.2991, 0.0, 0.2991, 0.3333, 0.0, 0.3333, 0.5983, 0.0, 0.5983, 0.3333, 0.2991, 0.3333, 0.2991, 0.0, 0.5983, 0.3333, 0.5983, 0.0, 0.8974, 0.3333, 0.8974, 0.5286, 0.8974, 0.4714, 0.9487, 0.4429, 0.9487, 0.5571, 0.9487, 0.4429, 1.0, 0.5, 0.9487, 0.5571, 1.471, 0.1042, 0.7482, -0.6875, 0.7554, -0.7113, 1.493, 0.09624, 0.7482, -0.6875, 0.02508, -0.6875, 0.01785, -0.7113, 0.7554, -0.7113, 0.02508, 1.688, 0.7482, 1.688, 0.7554, 1.711, 0.01785, 1.711, 0.7482, 1.688, 1.471, 0.8958, 1.493, 0.9038, 0.7554, 1.711, -0.6981, 0.1042, -0.6981, 0.8958, -0.7197, 0.9038, -0.7197, 0.09624])
me_cube_006.materials.append(None)
me_cube_006.use_remesh_preserve_volume = False
me_cube_006.use_remesh_preserve_attributes = False
me_cube_006.use_mirror_vertex_groups = False
me_cube_006.update()
me_cube_007 = bpy.data.meshes.new('Cube.007')
me_cube_007.from_pydata([(-2.917, 8.75, 1.625), (2.917, 8.75, 1.625), (-8.75, -2.917, 2.125), (-8.75, 2.917, 2.125), (8.75, 2.917, 1.625), (8.75, -2.917, 1.625), (2.917, -8.75, 1.625), (-2.917, -8.75, 1.625), (-2.917, 8.75, 2.125), (2.917, 8.75, 2.125), (-8.75, -2.917, 2.625), (-8.75, 2.917, 2.625), (8.75, 2.917, 2.125), (8.75, -2.917, 2.125), (2.917, -8.75, 2.125), (-2.917, -8.75, 2.125), (2.917, 5.833, 2.625), (-2.917, 5.833, 2.625), (2.917, 5.833, 3.125), (-2.917, 5.833, 3.125), (-5.833, 2.917, 2.625), (-5.833, -2.917, 2.625), (-5.833, 2.917, 3.125), (-5.833, -2.917, 3.125), (-2.917, -5.833, 2.625), (2.917, -5.833, 2.625), (-2.917, -5.833, 3.125), (2.917, -5.833, 3.125), (5.833, 2.917, 2.625), (5.833, -2.917, 2.625), (5.833, 2.917, 3.125), (5.833, -2.917, 3.125), (11.75, 2.917, 0.125), (11.75, -2.917, 0.125), (11.75, 2.917, 0.625), (11.75, -2.917, 0.625), (-2.917, 11.75, 0.125), (2.917, 11.75, 0.125), (-2.917, 11.75, 0.625), (2.917, 11.75, 0.625), (-11.75, -2.917, 0.125), (-11.75, 2.917, 0.125), (-11.75, -2.917, 0.625), (-11.75, 2.917, 0.625), (2.917, -11.75, 0.1409), (-2.917, -11.75, 0.1409), (2.917, -11.75, 0.6409), (-2.917, -11.75, 0.6409), (12.75, 2.917, 0.125), (12.75, -2.917, 0.125), (-2.917, 12.75, 0.125), (2.917, 12.75, 0.125), (-12.75, -2.917, 0.125), (-12.75, 2.917, 0.125), (2.917, -12.75, 0.1409), (-2.917, -12.75, 0.1409), (4.083, 0.0, 2.925), (4.083, 0.0, 3.125), (0.0, -4.083, 2.925), (0.0, -4.083, 3.125), (0.0, 4.083, 2.925), (0.0, 4.083, 3.125), (-4.083, 0.0, 2.925), (-4.083, 0.0, 3.125), (2.903, -2.872, 2.925), (2.903, -2.872, 3.125), (-2.872, -2.872, 2.925), (-2.872, -2.872, 3.125), (2.903, 2.903, 2.925), (2.903, 2.903, 3.125), (-2.872, 2.903, 2.925), (-2.872, 2.903, 3.125)], [], [(20, 21, 2, 3), (1, 16, 17, 0), (14, 27, 26, 15), (4, 5, 29, 28), (66, 62, 63, 67), (13, 5, 33, 35), (22, 11, 10, 23), (9, 8, 19, 18), (12, 30, 31, 13), (12, 13, 35, 34), (7, 6, 44, 45), (5, 4, 32, 33), (1, 0, 36, 37), (27, 25, 29, 31), (57, 69, 68, 56), (11, 3, 41, 43), (4, 12, 34, 32), (6, 7, 24, 25), (32, 34, 48), (9, 1, 37, 39), (8, 9, 39, 38), (0, 8, 38, 36), (40, 42, 52), (3, 2, 40, 41), (2, 10, 42, 40), (10, 11, 43, 42), (43, 53, 52, 42), (14, 15, 47, 46), (15, 7, 45, 47), (6, 14, 46, 44), (59, 65, 64, 58), (18, 30, 28, 16), (33, 32, 48, 49), (19, 17, 20, 22), (37, 36, 50, 51), (33, 49, 35), (23, 21, 24, 26), (45, 55, 47), (41, 40, 52, 53), (41, 53, 43), (44, 46, 54), (35, 49, 48, 34), (39, 51, 50, 38), (47, 55, 54, 46), (45, 44, 54, 55), (6, 25, 27, 14), (5, 13, 31, 29), (4, 28, 30, 12), (17, 19, 8, 0), (20, 3, 11, 22), (21, 23, 10, 2), (70, 60, 61, 71), (15, 26, 24, 7), (1, 9, 18, 16), (37, 51, 39), (36, 38, 50), (61, 69, 18), (57, 30, 69), (18, 69, 30), (19, 71, 61), (63, 71, 22), (63, 23, 67), (59, 67, 26), (59, 27, 65), (57, 65, 31), (18, 19, 61), (22, 71, 19), (23, 63, 22), (26, 67, 23), (59, 26, 27), (27, 31, 65), (57, 31, 30), (16, 68, 60), (28, 68, 16), (28, 56, 68), (28, 29, 56), (29, 64, 56), (29, 25, 64), (58, 64, 25), (58, 25, 24), (24, 66, 58), (24, 21, 66), (62, 66, 21), (60, 70, 17), (16, 60, 17), (70, 62, 20), (20, 17, 70), (62, 21, 20), (65, 57, 56, 64), (69, 61, 60, 68), (71, 63, 62, 70), (67, 59, 58, 66)])
_uv = me_cube_007.uv_layers.new(name='UVMap')
_uv.uv.foreach_set('vector', [0.8368, 1.0, 0.8368, 0.0, 0.1632, 0.0, 0.1632, 1.0, 1.0, 0.8162, 1.0, 0.1838, 0.0, 0.1838, 0.0, 0.8162, 1.0, 0.1838, 1.0, 0.8162, 0.0, 0.8162, 0.0, 0.1838, 0.8368, 1.0, 0.8368, 0.0, 0.1632, 0.0, 0.1632, 1.0, 0.0, 0.0, 0.4973, 0.0, 0.4973, 1.0, 0.0, 1.0, 0.8431, 0.6667, 0.8431, 0.5, 0.9608, 6.175e-07, 0.9608, 0.1667, 0.8368, 1.0, 0.1632, 1.0, 0.1632, 0.0, 0.8368, 0.0, 1.0, 0.8162, 0.0, 0.8162, 0.0, 0.1838, 1.0, 0.1838, 0.8368, 1.0, 0.1632, 1.0, 0.1632, 0.0, 0.8368, 0.0, 0.1605, 1.0, 0.1605, 0.0, 0.8395, 0.0, 0.8395, 1.0, 0.0, 0.855, 1.0, 0.855, 1.0, 0.145, 0.0, 0.145, 0.1605, 0.0, 0.1605, 1.0, 0.8395, 1.0, 0.8395, 0.0, 1.0, 0.145, 0.0, 0.145, 0.0, 0.855, 1.0, 0.855, 0.2157, 0.5833, 0.2157, 0.4167, 0.7843, 0.4167, 0.7843, 0.5833, 0.4973, 1.0, 1.0, 1.0, 1.0, 0.0, 0.4973, 0.0, 0.1569, 0.8333, 0.1569, 0.6667, 0.03922, 6.175e-07, 0.03922, 0.1667, 0.8431, 0.5, 0.8431, 0.6667, 0.9608, 0.1667, 0.9608, 6.175e-07, 1.0, 0.1838, 0.0, 0.1838, 0.0, 0.8162, 1.0, 0.8162, 0.9608, 6.175e-07, 0.9608, 0.1667, 1.0, 6.175e-07, 0.8431, 0.6667, 0.8431, 0.5, 0.9608, 0.0, 0.9608, 0.1667, 0.0, 0.145, 1.0, 0.145, 1.0, 0.855, 0.0, 0.855, 0.8431, 0.5, 0.8431, 0.6667, 0.9608, 0.1667, 0.9608, 0.0, 0.03922, 6.175e-07, 0.03922, 0.1667, 0.0, 6.175e-07, 0.8395, 1.0, 0.8395, 0.0, 0.1605, 0.0, 0.1605, 1.0, 0.1569, 0.6667, 0.1569, 0.8333, 0.03922, 0.1667, 0.03922, 6.175e-07, 0.8395, 0.0, 0.8395, 1.0, 0.1605, 1.0, 0.1605, 0.0, 0.03922, 0.6144, 0.0, 0.6144, 0.0, 0.3856, 0.03922, 0.3856, 1.0, 0.855, 0.0, 0.855, 0.0, 0.145, 1.0, 0.145, 0.1569, 0.6667, 0.1569, 0.5, 0.03922, 0.005302, 0.03922, 0.172, 0.1569, 0.5, 0.1569, 0.6667, 0.03922, 0.172, 0.03922, 0.005302, 0.4973, 1.0, 1.0, 1.0, 1.0, 0.0, 0.4973, 0.0, 0.2157, 0.5833, 0.7843, 0.5833, 0.7843, 0.4167, 0.2157, 0.4167, 0.9608, 0.6144, 0.9608, 0.3856, 1.0, 0.3856, 1.0, 0.6144, 0.7843, 0.5833, 0.7843, 0.4167, 0.2157, 0.4167, 0.2157, 0.5833, 0.6144, 0.03922, 0.3856, 0.03922, 0.3856, 0.0, 0.6144, 0.0, 0.9608, 6.175e-07, 1.0, 6.175e-07, 0.9608, 0.1667, 0.2157, 0.5833, 0.2157, 0.4167, 0.7843, 0.4167, 0.7843, 0.5833, 0.03922, 0.005302, 0.0, 0.005302, 0.03922, 0.172, 0.03922, 0.3856, 0.03922, 0.6144, 0.0, 0.6144, 0.0, 0.3856, 0.03922, 6.175e-07, 0.0, 6.175e-07, 0.03922, 0.1667, 0.03922, 0.005302, 0.03922, 0.172, 0.0, 0.005302, 0.9608, 0.3856, 1.0, 0.3856, 1.0, 0.6144, 0.9608, 0.6144, 0.6144, 0.9608, 0.6144, 1.0, 0.3856, 1.0, 0.3856, 0.9608, 0.3856, 0.03922, 0.3856, 0.0, 0.6144, 0.0, 0.6144, 0.03922, 0.3856, 0.9608, 0.6144, 0.9608, 0.6144, 1.0, 0.3856, 1.0, 0.1569, 0.5, 0.2712, 0.8333, 0.2712, 1.0, 0.1569, 0.6667, 0.8431, 0.5, 0.8431, 0.6667, 0.7288, 1.0, 0.7288, 0.8333, 0.8431, 0.5, 0.7288, 0.8333, 0.7288, 1.0, 0.8431, 0.6667, 0.7288, 0.8333, 0.7288, 1.0, 0.8431, 0.6667, 0.8431, 0.5, 0.2712, 0.8333, 0.1569, 0.6667, 0.1569, 0.8333, 0.2712, 1.0, 0.2712, 0.8333, 0.2712, 1.0, 0.1569, 0.8333, 0.1569, 0.6667, 0.0, 7.719e-06, 0.4973, 0.0, 0.4973, 1.0, 0.0, 1.0, 0.1569, 0.6667, 0.2712, 1.0, 0.2712, 0.8333, 0.1569, 0.5, 0.8431, 0.5, 0.8431, 0.6667, 0.7288, 1.0, 0.7288, 0.8333, 0.9608, 0.0, 1.0, 0.0, 0.9608, 0.1667, 0.9608, 0.0, 0.9608, 0.1667, 1.0, 0.0, 0.5, 0.6601, 0.6138, 0.6138, 0.6144, 0.7288, 0.6601, 0.5, 0.7288, 0.6144, 0.6138, 0.6138, 0.6144, 0.7288, 0.6138, 0.6138, 0.7288, 0.6144, 0.3856, 0.7288, 0.3874, 0.6138, 0.5, 0.6601, 0.3399, 0.5, 0.3874, 0.6138, 0.2712, 0.6144, 0.3399, 0.5, 0.2712, 0.3856, 0.3874, 0.3874, 0.5, 0.3399, 0.3874, 0.3874, 0.3856, 0.2712, 0.5, 0.3399, 0.6144, 0.2712, 0.6138, 0.3874, 0.6601, 0.5, 0.6138, 0.3874, 0.7288, 0.3856, 0.6144, 0.7288, 0.3856, 0.7288, 0.5, 0.6601, 0.2712, 0.6144, 0.3874, 0.6138, 0.3856, 0.7288, 0.2712, 0.3856, 0.3399, 0.5, 0.2712, 0.6144, 0.3856, 0.2712, 0.3874, 0.3874, 0.2712, 0.3856, 0.5, 0.3399, 0.3856, 0.2712, 0.6144, 0.2712, 0.6144, 0.2712, 0.7288, 0.3856, 0.6138, 0.3874, 0.6601, 0.5, 0.7288, 0.3856, 0.7288, 0.6144, 0.6144, 0.2712, 0.6138, 0.3862, 0.5, 0.3399, 0.7288, 0.3856, 0.6138, 0.3862, 0.6144, 0.2712, 0.7288, 0.3856, 0.6601, 0.5, 0.6138, 0.3862, 0.7288, 0.3856, 0.7288, 0.6144, 0.6601, 0.5, 0.7288, 0.6144, 0.6138, 0.6126, 0.6601, 0.5, 0.7288, 0.6144, 0.6144, 0.7288, 0.6138, 0.6126, 0.5, 0.6601, 0.6138, 0.6126, 0.6144, 0.7288, 0.5, 0.6601, 0.6144, 0.7288, 0.3856, 0.7288, 0.3856, 0.7288, 0.3874, 0.6126, 0.5, 0.6601, 0.3856, 0.7288, 0.2712, 0.6144, 0.3874, 0.6126, 0.3399, 0.5, 0.3874, 0.6126, 0.2712, 0.6144, 0.5, 0.3399, 0.3874, 0.3862, 0.3856, 0.2712, 0.6144, 0.2712, 0.5, 0.3399, 0.3856, 0.2712, 0.3874, 0.3862, 0.3399, 0.5, 0.2712, 0.3856, 0.2712, 0.3856, 0.3856, 0.2712, 0.3874, 0.3862, 0.3399, 0.5, 0.2712, 0.6144, 0.2712, 0.3856, 0.0, 1.0, 0.4973, 1.0, 0.4973, 0.0, 0.0, 0.0, 1.0, 1.0, 0.4973, 1.0, 0.4973, 0.0, 1.0, 7.719e-06, 1.0, 1.0, 0.4973, 1.0, 0.4973, 0.0, 1.0, 0.0, 0.0, 1.0, 0.4973, 1.0, 0.4973, 0.0, 0.0, 0.0])
me_cube_007.materials.append(None)
me_cube_007.use_remesh_preserve_volume = False
me_cube_007.use_remesh_preserve_attributes = False
me_cube_007.use_mirror_vertex_groups = False
me_cube_007.update()
me_cube_008 = bpy.data.meshes.new('Cube.008')
me_cube_008.from_pydata([(-17.5, -5.833, 0.25), (17.5, 5.833, 0.25), (17.5, -5.833, 0.25), (-5.833, -17.5, 0.25), (17.5, -5.833, 7.0), (17.5, 5.833, 7.0), (17.5, 1.0, 0.25), (17.5, -1.0, 0.25), (17.5, 1.0, 7.0), (17.5, -1.0, 7.0), (17.5, 1.0, 2.25), (17.5, -1.0, 2.25), (19.5, 2.0, 0.25), (19.5, -2.0, 0.25), (21.5, 0.0, 0.25), (19.5, 2.0, 3.25), (19.5, -2.0, 3.25), (21.5, 0.0, 4.25), (22.5, -2.917, 7.25), (22.5, 2.917, 7.25), (22.5, 1.0, 7.25), (22.5, -1.0, 7.25), (22.5, -2.917, 0.0), (22.5, 2.917, 0.0), (22.5, 1.0, 0.0), (22.5, -1.0, 0.0), (-5.833, -17.5, 4.25), (-17.5, -5.833, 4.25), (-17.5, 5.833, 4.25), (-5.833, 17.5, 4.25), (-5.833, 17.5, 0.25), (-17.5, 5.833, 0.25), (-7.248, 18.91, 0.25), (-18.91, 7.248, 0.25), (-18.91, 7.248, 3.25), (-7.248, 18.91, 3.25), (-18.91, -7.248, 0.25), (-7.248, -18.91, 0.25), (-18.91, -7.248, 3.25), (-7.248, -18.91, 3.25), (-17.85, -5.95, -0.051), (17.85, 5.95, -0.051), (17.85, -5.95, -0.051), (-5.95, -17.85, -0.051), (22.95, -2.975, -0.306), (22.95, 2.975, -0.306), (22.95, 1.02, -0.306), (22.95, -1.02, -0.306), (-5.95, 17.85, -0.051), (-17.85, 5.95, -0.051), (-7.392, 19.29, -0.051), (-19.29, 7.392, -0.051), (-19.29, -7.392, -0.051), (-7.392, -19.29, -0.051)], [], [(7, 2, 4, 9, 11), (1, 6, 10, 8, 5), (10, 11, 9, 8), (12, 15, 10, 6), (13, 16, 17, 14), (14, 17, 15, 12), (7, 11, 16, 13), (10, 15, 16, 11), (17, 16, 15), (8, 9, 21, 20), (5, 8, 20, 19), (9, 4, 18, 21), (20, 21, 25, 24), (19, 20, 24, 23), (21, 18, 22, 25), (13, 14, 25, 22), (14, 12, 23, 24), (24, 25, 14), (1, 23, 12, 6), (2, 7, 13, 22), (18, 4, 2, 22), (23, 1, 5, 19), (30, 29, 28, 31), (0, 27, 26, 3), (32, 33, 34, 35), (30, 31, 33, 32), (29, 30, 32, 35), (31, 28, 34, 33), (28, 29, 35, 34), (36, 37, 39, 38), (26, 27, 38, 39), (27, 0, 36, 38), (0, 3, 37, 36), (3, 26, 39, 37), (22, 2, 42, 44), (25, 24, 46, 47), (32, 33, 51, 50), (0, 36, 52, 40), (31, 33, 51, 49), (36, 37, 53, 52), (3, 37, 53, 43), (22, 25, 47, 44), (32, 30, 48, 50), (1, 23, 45, 41), (24, 23, 45, 46)])
_uv = me_cube_008.uv_layers.new(name='UVMap')
_uv.uv.foreach_set('vector', [0.4143, 0.03448, 0.0, 0.03448, 0.0, 0.9655, 0.4143, 0.9655, 0.4143, 0.3103, 1.0, 0.03448, 0.5857, 0.03448, 0.5857, 0.3103, 0.5857, 0.9655, 1.0, 0.9655, 0.5857, 0.3103, 0.4143, 0.3103, 0.4143, 0.9655, 0.5857, 0.9655, 1.0, 0.0, 0.9972, 1.0, 0.0, 0.6767, 0.00711, 0.02393, 1.0, 0.00986, 0.9697, 0.752, 0.0, 1.0, 0.002694, 0.0, 0.9967, 0.01004, 1.0, 1.0, 0.05791, 0.7941, 0.0, 0.0, 0.9854, 0.03458, 1.0, 0.6826, 0.00525, 1.0, 0.0, 0.0, 0.7598, 0.0, 1.0, 0.5391, 0.0, 0.5653, 0.2056, 0.01473, 0.5139, 1.0, 0.0, 0.5653, 1.0, 0.5391, 0.5857, 0.745, 0.4143, 0.745, 0.4143, 0.255, 0.5857, 0.255, 1.0, 0.745, 0.5857, 0.745, 0.5857, 0.255, 0.75, 0.255, 0.4143, 0.745, 0.0, 0.745, 0.25, 0.255, 0.4143, 0.255, 0.7614, 1.809, 0.7386, 1.809, 0.7386, -0.001305, 0.7614, -0.001305, 0.75, 1.0, 0.5857, 1.0, 0.5857, 0.0, 0.75, 0.0, 0.4143, 1.0, 0.25, 1.0, 0.25, 0.0, 0.4143, 0.0, 0.3286, 0.549, 0.5, 0.353, 0.4143, 0.255, 0.25, 0.255, 0.5, 0.353, 0.6714, 0.549, 0.75, 0.255, 0.5857, 0.255, 0.5857, 0.255, 0.4143, 0.255, 0.5, 0.353, 1.0, 0.745, 0.75, 0.255, 0.6714, 0.549, 0.5857, 0.745, 0.0, 0.745, 0.4143, 0.745, 0.3286, 0.549, 0.25, 0.255, 1.0, 1.0, 0.0, 0.9655, 0.0, 0.03448, 1.0, 7.394e-08, 1.0, 0.0, 0.0, 0.03448, 0.0, 0.9655, 1.0, 1.0, 1.0, 0.2783, 1.0, 0.7217, 0.0, 0.7217, 0.0, 0.2783, 1.0, 0.2821, 1.0, 0.7179, 0.0, 0.7179, 0.0, 0.2821, 1.0, 0.2783, 0.0, 0.2783, 0.0, 0.6109, 1.0, 0.6109, 1.0, 0.0, -5.96e-08, 0.0, -5.96e-08, 1.0, 1.0, 1.0, 0.3256, 1.0, 0.3256, 6.855e-07, 0.6744, 0.0, 0.6744, 0.75, 0.3256, 6.855e-07, 0.3256, 1.0, 0.6744, 0.75, 0.6744, 6.855e-07, -5.96e-08, 0.0, 1.0, 0.0, 1.0, 1.0, -5.96e-08, 1.0, 1.0, 0.2821, 0.0, 0.2821, 0.0, 0.6089, 1.0, 0.6089, 1.0, 0.6008, 0.0, 0.6008, 0.0, 0.3992, 1.0, 0.3992, 0.2718, 1.0, 0.2718, 0.0, 0.7282, 0.0, 0.7282, 0.75, 0.0, 0.6008, 1.0, 0.6008, 1.0, 0.3992, 0.0, 0.3992, 0.2718, 0.0, 0.2718, 1.0, 0.7282, 0.75, 0.7282, 0.0, 1.781, 0.3021, 1.471, 0.1042, 1.493, 0.09624, 1.809, 0.2981, 1.781, 0.4321, 1.781, 0.5679, 1.809, 0.5692, 1.809, 0.4308, -0.06257, 1.783, -0.7857, 0.9918, -0.8092, 1.002, -0.07156, 1.809, -0.6981, 0.1042, -0.7857, 0.008194, -0.8092, -0.001642, -0.7197, 0.09624, -0.6981, 0.8958, -0.7857, 0.9918, -0.8092, 1.002, -0.7197, 0.9038, -0.7857, 0.008194, -0.06257, -0.7835, -0.07156, -0.8092, -0.8092, -0.001642, 0.02508, -0.6875, -0.06257, -0.7835, -0.07156, -0.8092, 0.01785, -0.7113, 1.781, 0.3021, 1.781, 0.4321, 1.809, 0.4308, 1.809, 0.2981, -0.06257, 1.783, 0.02508, 1.688, 0.01785, 1.711, -0.07156, 1.809, 1.471, 0.8958, 1.781, 0.6979, 1.809, 0.7019, 1.493, 0.9038, 1.781, 0.5679, 1.781, 0.6979, 1.809, 0.7019, 1.809, 0.5692])
me_cube_008.materials.append(None)
me_cube_008.use_remesh_preserve_volume = False
me_cube_008.use_remesh_preserve_attributes = False
me_cube_008.use_mirror_vertex_groups = False
me_cube_008.update()
me_cube_009 = bpy.data.meshes.new('Cube.009')
me_cube_009.from_pydata([(-2.917, 8.75, 0.225), (2.917, 8.75, 0.225), (-8.75, -2.917, 0.225), (-8.75, 2.917, 0.225), (8.75, 2.917, 0.225), (8.75, -2.917, 0.225), (2.917, -8.75, 0.225), (-2.917, -8.75, 0.225), (-2.917, 2.917, 0.225), (2.917, 2.917, 0.225), (-2.917, -2.917, 0.225), (2.917, -2.917, 0.225), (8.75, 0.5, 0.225), (8.75, -0.5, 0.225), (2.917, 2.917, 0.425), (8.75, 2.917, 0.425), (-2.917, 8.75, 0.425), (2.917, 8.75, 0.425), (-8.75, -2.917, 0.425), (-8.75, 2.917, 0.425), (8.75, -0.5, 0.425), (8.75, -2.917, 0.425), (2.917, -2.917, 0.425), (2.917, -8.75, 0.425), (-2.917, -8.75, 0.425), (-2.917, 2.917, 0.425), (-2.917, -2.917, 0.425), (8.75, 0.5, 0.425)], [], [(8, 10, 2, 3), (4, 12, 13, 5, 11, 9), (9, 11, 10, 8), (4, 9, 1), (1, 9, 8, 0), (3, 0, 8), (7, 2, 10), (6, 7, 10, 11), (11, 5, 6), (25, 19, 18, 26), (15, 14, 22, 21, 20, 27), (14, 25, 26, 22), (15, 17, 14), (17, 16, 25, 14), (19, 25, 16), (24, 26, 18), (23, 22, 26, 24), (22, 23, 21), (7, 6, 23, 24), (3, 2, 18, 19), (6, 5, 21, 23), (4, 1, 17, 15), (12, 4, 15, 27), (5, 13, 20, 21), (0, 3, 19, 16), (13, 12, 27, 20), (1, 0, 16, 17), (2, 7, 24, 18)])
_uv = me_cube_009.uv_layers.new(name='UVMap')
_uv.uv.foreach_set('vector', [0.3333, 0.6667, 0.3333, 0.3333, 0.0, 0.3333, 0.0, 0.6667, 1.0, 0.6667, 1.0, 0.5286, 1.0, 0.4714, 1.0, 0.3333, 0.6667, 0.3333, 0.6667, 0.6667, 0.6667, 0.6667, 0.6667, 0.3333, 0.3333, 0.3333, 0.3333, 0.6667, 1.0, 0.6667, 0.6667, 0.6667, 0.6667, 1.0, 0.6667, 1.0, 0.6667, 0.6667, 0.3333, 0.6667, 0.3333, 1.0, 0.0, 0.6667, 0.3333, 1.0, 0.3333, 0.6667, 0.3333, 0.0, 0.0, 0.3333, 0.3333, 0.3333, 0.6667, 0.0, 0.3333, 0.0, 0.3333, 0.3333, 0.6667, 0.3333, 0.6667, 0.3333, 1.0, 0.3333, 0.6667, 0.0, 0.3333, 0.6667, 0.0, 0.6667, 0.0, 0.3333, 0.3333, 0.3333, 1.0, 0.6667, 0.6667, 0.6667, 0.6667, 0.3333, 1.0, 0.3333, 1.0, 0.4714, 1.0, 0.5286, 0.6667, 0.6667, 0.3333, 0.6667, 0.3333, 0.3333, 0.6667, 0.3333, 1.0, 0.6667, 0.6667, 1.0, 0.6667, 0.6667, 0.6667, 1.0, 0.3333, 1.0, 0.3333, 0.6667, 0.6667, 0.6667, 0.0, 0.6667, 0.3333, 0.6667, 0.3333, 1.0, 0.3333, 0.0, 0.3333, 0.3333, 0.0, 0.3333, 0.6667, 0.0, 0.6667, 0.3333, 0.3333, 0.3333, 0.3333, 0.0, 0.6667, 0.3333, 0.6667, 0.0, 1.0, 0.3333, 0.0, 0.475, 1.0, 0.475, 1.0, 0.525, 0.0, 0.525, 1.0, 0.475, 0.0, 0.475, 0.0, 0.525, 1.0, 0.525, 1.192e-07, 0.475, 1.0, 0.475, 1.0, 0.525, 1.192e-07, 0.525, 1.0, 0.475, 2.384e-07, 0.475, 2.384e-07, 0.525, 1.0, 0.525, 0.5857, 0.475, 1.0, 0.475, 1.0, 0.525, 0.5857, 0.525, 0.0, 0.475, 0.4143, 0.475, 0.4143, 0.525, 0.0, 0.525, 1.0, 0.475, 0.0, 0.475, 0.0, 0.525, 1.0, 0.525, 0.4143, 0.475, 0.5857, 0.475, 0.5857, 0.525, 0.4143, 0.525, 1.0, 0.475, 0.0, 0.475, 0.0, 0.525, 1.0, 0.525, 0.0, 0.475, 1.0, 0.475, 1.0, 0.525, 0.0, 0.525])
me_cube_009.materials.append(None)
me_cube_009.use_remesh_preserve_volume = False
me_cube_009.use_remesh_preserve_attributes = False
me_cube_009.use_mirror_vertex_groups = False
me_cube_009.update()
me_cube_010 = bpy.data.meshes.new('Cube.010')
me_cube_010.from_pydata([(4.083, 0.0, 2.975), (4.083, 0.0, 3.075), (0.0, -4.083, 2.975), (0.0, -4.083, 3.075), (0.0, 4.083, 2.975), (0.0, 4.083, 3.075), (-4.083, 0.0, 2.975), (-4.083, 0.0, 3.075), (2.903, -2.872, 2.975), (2.903, -2.872, 3.075), (-2.872, -2.872, 2.975), (-2.872, -2.872, 3.075), (2.903, 2.903, 2.975), (2.903, 2.903, 3.075), (-2.872, 2.903, 2.975), (-2.872, 2.903, 3.075)], [], [(10, 6, 7, 11), (1, 0, 12, 13), (3, 2, 8, 9), (14, 4, 5, 15), (9, 8, 0, 1), (13, 5, 4, 12), (15, 14, 6, 7), (11, 10, 2, 3), (7, 11, 3, 9, 1, 13, 5, 15), (6, 14, 4, 12, 0, 8, 2, 10)])
_uv = me_cube_010.uv_layers.new(name='UVMap')
_uv.uv.foreach_set('vector', [0.0, 0.45, 0.4973, 0.45, 0.4973, 0.55, 0.0, 0.55, 0.4973, 0.55, 0.4973, 0.45, 1.0, 0.45, 1.0, 0.55, 0.4973, 0.55, 0.4973, 0.45, 1.0, 0.45, 1.0, 0.55, 0.0, 0.45, 0.4973, 0.45, 0.4973, 0.55, 0.0, 0.55, 0.0, 0.55, 0.0, 0.45, 0.4973, 0.45, 0.4973, 0.55, 1.0, 0.55, 0.4973, 0.55, 0.4973, 0.45, 1.0, 0.45, 1.0, 0.55, 1.0, 0.45, 0.4973, 0.45, 0.4973, 0.55, 0.0, 0.55, 0.0, 0.45, 0.4973, 0.45, 0.4973, 0.55, 0.0, 0.5, 0.1484, 0.1484, 0.5, 0.0, 0.8555, 0.1484, 1.0, 0.5, 0.8555, 0.8555, 0.5, 1.0, 0.1484, 0.8555, 0.0, 0.5, 0.1484, 0.8555, 0.5, 1.0, 0.8555, 0.8555, 1.0, 0.5, 0.8555, 0.1484, 0.5, 0.0, 0.1484, 0.1484])
me_cube_010.materials.append(None)
me_cube_010.use_remesh_preserve_volume = False
me_cube_010.use_remesh_preserve_attributes = False
me_cube_010.use_mirror_vertex_groups = False
me_cube_010.update()

# ---- objects
ob_floor = bpy.data.objects.new('Floor', me_cube)
ob_bridges = bpy.data.objects.new('Bridges', me_cube_002)
ob_walls = bpy.data.objects.new('Walls', me_cube_003)
ob_map = bpy.data.objects.new('Map', me_cube_004)
ob_glass = bpy.data.objects.new('Glass', me_cube_005)
ob_floor_colonly = bpy.data.objects.new('Floor-colonly', me_cube_006)
ob_bridges_colonly = bpy.data.objects.new('Bridges-colonly', me_cube_007)
ob_walls_colonly = bpy.data.objects.new('Walls-colonly', me_cube_008)
ob_map_colonly = bpy.data.objects.new('Map-colonly', me_cube_009)
ob_glass_colonly = bpy.data.objects.new('Glass-colonly', me_cube_010)

# ---- transforms, parenting, visibility, modifiers, constraints
ob_floor.location = (0.0, 0.0, 0.0)
ob_floor.lock_rotations_4d = False
ob_floor.empty_display_type = 'ARROWS'
ob_floor.lineart.crease_threshold = 0.0
ob_bridges.location = (0.0, 0.0, 0.0)
ob_bridges.lock_rotations_4d = False
ob_bridges.empty_display_type = 'ARROWS'
ob_bridges.lineart.crease_threshold = 0.0
ob_walls.location = (0.0, 0.0, 0.0)
ob_walls.lock_rotations_4d = False
ob_walls.empty_display_type = 'ARROWS'
ob_walls.lineart.crease_threshold = 0.0
ob_map.location = (0.0, 0.0, 0.0)
ob_map.lock_rotations_4d = False
ob_map.empty_display_type = 'ARROWS'
ob_map.lineart.crease_threshold = 0.0
ob_glass.location = (0.0, 0.0, 0.0)
ob_glass.lock_rotations_4d = False
ob_glass.empty_display_type = 'ARROWS'
ob_glass.lineart.crease_threshold = 0.0
ob_floor_colonly.location = (0.0, 0.0, 0.0)
ob_floor_colonly.lock_rotations_4d = False
ob_floor_colonly.empty_display_type = 'ARROWS'
ob_floor_colonly.lineart.crease_threshold = 0.0
ob_bridges_colonly.location = (0.0, 0.0, 0.0)
ob_bridges_colonly.lock_rotations_4d = False
ob_bridges_colonly.empty_display_type = 'ARROWS'
ob_bridges_colonly.lineart.crease_threshold = 0.0
ob_walls_colonly.location = (0.0, 0.0, 0.0)
ob_walls_colonly.lock_rotations_4d = False
ob_walls_colonly.empty_display_type = 'ARROWS'
ob_walls_colonly.lineart.crease_threshold = 0.0
ob_map_colonly.location = (0.0, 0.0, 0.0)
ob_map_colonly.lock_rotations_4d = False
ob_map_colonly.empty_display_type = 'ARROWS'
ob_map_colonly.lineart.crease_threshold = 0.0
ob_glass_colonly.location = (0.0, 0.0, 0.0)
ob_glass_colonly.lock_rotations_4d = False
ob_glass_colonly.empty_display_type = 'ARROWS'
ob_glass_colonly.lineart.crease_threshold = 0.0

# ---- collection membership
col_collection.objects.link(ob_floor)
col_collection.objects.link(ob_bridges)
col_collection.objects.link(ob_walls)
col_collection.objects.link(ob_map)
col_collection.objects.link(ob_glass)
col_colonly.objects.link(ob_floor_colonly)
col_colonly.objects.link(ob_bridges_colonly)
col_colonly.objects.link(ob_walls_colonly)
col_colonly.objects.link(ob_map_colonly)
col_colonly.objects.link(ob_glass_colonly)

# ---- scene / render settings (as saved in the file)
scene.frame_start = 1; scene.frame_end = 250; scene.frame_set(1)
scene.render.engine = 'BLENDER_EEVEE_NEXT'
scene.cycles.use_denoising = False
scene.cycles.samples = 128
scene.cycles.sampling_pattern = 'TABULATED_SOBOL'
scene.cycles.use_adaptive_sampling = False
scene.cycles.use_light_tree = False
scene.view_settings.view_transform = 'Filmic'
bpy.context.view_layer.update()

# ---- added for rendering (the .blend has no active camera and no usable light): camera, sun
cam_auto = bpy.data.cameras.new('AutoCamera')
cam_auto.lens = 50.0
cam_auto.sensor_width = 36.0
cam_auto.clip_end = 1000.0
ob_auto_camera = bpy.data.objects.new('AutoCamera', cam_auto)
scene.collection.objects.link(ob_auto_camera)
ob_auto_camera.location = (55.2225, -64.0725, 46.187)
ob_auto_camera.rotation_euler = (1.09748, -7.21219e-08, 0.694738)
scene.camera = ob_auto_camera
light_auto_sun = bpy.data.lights.new('AutoSun', 'SUN')
light_auto_sun.energy = 3.0
light_auto_sun.angle = 0.0523599
ob_auto_sun = bpy.data.objects.new('AutoSun', light_auto_sun)
scene.collection.objects.link(ob_auto_sun)
ob_auto_sun.rotation_euler = (0.872665, 0.174533, 0.523599)
bpy.context.view_layer.update()
